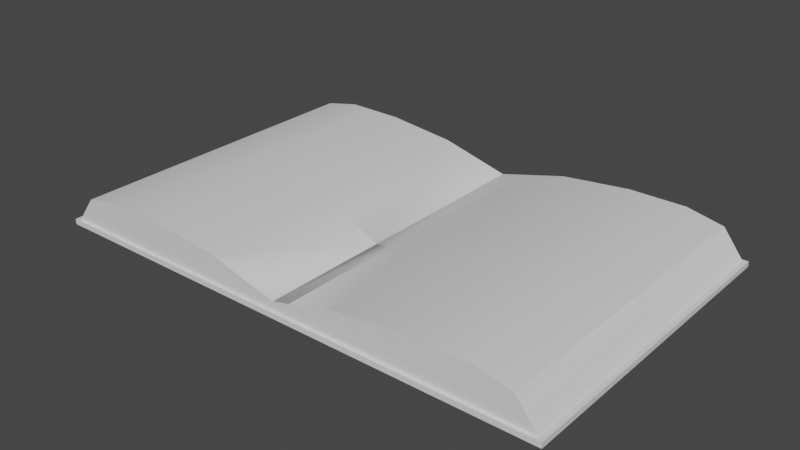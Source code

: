 # Source: opened-book-fractured.blend  (saved by Blender 2.80.75; exported with 4.5.12 LTS)
import bpy
from mathutils import Matrix  # noqa: F401  (used for matrix-valued properties, if any)

bpy.ops.wm.read_factory_settings(use_empty=True)
scene = bpy.context.scene
scene.name = 'Scene'

# ---- materials (node trees are filled in below, after node groups)
mat_mia_material_x2sg = bpy.data.materials.new('mia_material_x2SG')
mat_mia_material_x2sg.use_transparent_shadow = False

# ---- material node trees
mat_mia_material_x2sg.use_nodes = True; mat_mia_material_x2sg.node_tree.nodes.clear()
_N = mat_mia_material_x2sg.node_tree.nodes; _L = mat_mia_material_x2sg.node_tree.links
n0 = _N.new('ShaderNodeOutputMaterial'); n0.name = 'Material Output'; n0.location = (300, 300)
n1 = _N.new('ShaderNodeBsdfPrincipled'); n1.name = 'Principled BSDF'; n1.location = (10, 300)
n1.distribution = 'GGX'
n1.subsurface_method = 'BURLEY'
n1.inputs[3].default_value = 1.45
n1.inputs[27].default_value = (0.0, 0.0, 0.0, 1.0)
n1.inputs[28].default_value = 1.0
_L.new(n1.outputs[0], n0.inputs[0])
n0.is_active_output = True

# ---- world
world_world = bpy.data.worlds.new('World'); scene.world = world_world
world_world.use_nodes = True; world_world.node_tree.nodes.clear()
_N = world_world.node_tree.nodes; _L = world_world.node_tree.links
n0 = _N.new('ShaderNodeOutputWorld'); n0.name = 'World Output'; n0.location = (300, 300)
n1 = _N.new('ShaderNodeBackground'); n1.name = 'Background'; n1.location = (10, 300)
n1.inputs[0].default_value = (0.05088, 0.05088, 0.05088, 1.0)
_L.new(n1.outputs[0], n0.inputs[0])
n0.is_active_output = True
world_world.color = (0.05088, 0.05088, 0.05088)
world_world.use_sun_shadow = False
world_world.sun_shadow_jitter_overblur = 0.0

# ---- meshes
me_book_cell_007 = bpy.data.meshes.new('book_cell.007')
me_book_cell_007.from_pydata([(-0.3985, 3.324, 0.003294), (-0.4174, 3.324, -0.01573), (-0.6276, 3.455, -0.01573), (-0.6276, 3.455, -0.2652), (0.8965, 3.455, -0.01573), (1.22, 3.455, -0.2652), (-0.6276, -4.605, -0.01573), (-0.6276, -4.6, -0.2652), (-0.4174, -4.566, -0.01573), (0.8936, 3.324, -0.01573), (0.07506, 3.324, 0.6165), (0.009972, -4.495, 0.5322), (-0.3985, -4.562, 0.003293), (1.048, -4.288, -0.2652), (-0.3985, 3.324, 0.003294), (-0.4174, 3.324, -0.01573), (-0.4174, 3.324, -0.01573), (-0.6276, 3.455, -0.01573), (-0.6276, 3.455, -0.01573), (-0.6276, 3.455, -0.2652), (-0.6276, 3.455, -0.2652), (0.8936, 3.324, -0.01573), (0.8936, 3.324, -0.01573), (0.8965, 3.455, -0.01573), (0.8965, 3.455, -0.01573), (1.22, 3.455, -0.2652), (1.22, 3.455, -0.2652), (-0.6276, -4.605, -0.01573), (-0.6276, -4.605, -0.01573), (-0.6276, -4.6, -0.2652), (-0.6276, -4.6, -0.2652), (-0.4174, -4.566, -0.01573), (-0.4174, -4.566, -0.01573), (0.07506, 3.324, 0.6165), (0.07506, 3.324, 0.6165), (-0.3985, -4.562, 0.003293), (0.009972, -4.495, 0.5322), (1.048, -4.288, -0.2652)], [], [(25, 37, 30, 20), (13, 26, 24, 22, 33, 11), (19, 29, 27, 17), (35, 36, 34, 0), (23, 5, 3, 18), (14, 10, 21, 15), (32, 35, 0, 16), (11, 12, 31, 28, 7, 13), (2, 6, 8, 1, 9, 4)])
me_book_cell_007.polygons.foreach_set('use_smooth', [1, 0, 1, 1, 1, 1, 1, 0, 1])
_k = set([(0, 16), (0, 34), (1, 8), (1, 9), (2, 4), (2, 6), (3, 5), (3, 18), (4, 9), (5, 23), (6, 8), (7, 13), (7, 28), (10, 14), (10, 21), (11, 12), (11, 33), (12, 31), (13, 26), (14, 15), (15, 21), (16, 32), (17, 19), (17, 27), (18, 23), (19, 29), (20, 25), (20, 30), (22, 24), (22, 33), (24, 26), (25, 37), (27, 29), (28, 31), (30, 37), (32, 35), (34, 36), (35, 36)])
me_book_cell_007.attributes.new('sharp_edge', 'BOOLEAN', 'EDGE').data.foreach_set('value', [ (min(e.vertices), max(e.vertices)) in _k for e in me_book_cell_007.edges])
_uv = me_book_cell_007.uv_layers.new(name='UVMap')
_uv.uv.foreach_set('vector', [0.5376, 0.6401, 0.5338, 0.8083, 0.4974, 0.8151, 0.4974, 0.6401, 0.03619, 0.03619, 0.03914, 0.006384, 0.2037, 0.006397, 0.2207, 0.02334, 0.6378, 0.02337, 0.6157, 0.6157, 0.4974, 0.6401, 0.4974, 0.8151, 0.492, 0.8152, 0.492, 0.6401, 0.4807, 0.1446, 0.4817, 0.1307, 0.6682, 0.1288, 0.669, 0.1453, 0.5306, 0.6347, 0.5376, 0.6401, 0.4974, 0.6401, 0.4974, 0.6347, 0.669, 0.1453, 0.6682, 0.1288, 0.6994, 0.1444, 0.6692, 0.1459, 0.4807, 0.1452, 0.4807, 0.1446, 0.669, 0.1453, 0.6692, 0.1459, 1.0, 0.6157, 0.3876, 0.2315, 0.3632, 0.2177, 0.2458, 0.2178, 0.06452, 0.03651, 1.0, 0.03619, 0.492, 0.6401, 0.492, 0.8152, 0.4875, 0.8143, 0.502, 0.6318, 0.5305, 0.6318, 0.5306, 0.6347])
me_book_cell_007.materials.append(mat_mia_material_x2sg)
me_book_cell_007.use_remesh_preserve_volume = False
me_book_cell_007.use_remesh_preserve_attributes = False
me_book_cell_007.use_mirror_vertex_groups = False
me_book_cell_007.update()
me_book_cell_007.normals_split_custom_set([tuple(v) for v in zip(*[iter([0.0, 1.642e-07, -1.0, 0.0, 1.642e-07, -1.0, 0.0, 1.642e-07, -1.0, 0.0, 1.642e-07, -1.0, 0.6111, -0.01359, 0.7914, 0.6111, -0.01359, 0.7914, 0.6111, -0.01359, 0.7914, 0.6111, -0.01359, 0.7914, 0.6111, -0.01359, 0.7914, 0.6111, -0.01359, 0.7914, -1.0, 1.711e-09, 0.0, -1.0, 1.711e-09, 0.0, -1.0, 1.711e-09, 0.0, -1.0, 1.711e-09, 0.0, -0.752, 0.05936, 0.6565, -0.7914, -6.972e-08, 0.6113, -0.8254, -6.96e-08, 0.5645, -0.787, -0.02292, 0.6165, 0.0, 1.0, 0.0, 0.0, 1.0, 0.0, 0.0, 1.0, 0.0, 0.0, 1.0, 0.0, 0.0, 1.0, 0.0, 0.0, 1.0, 0.0, 0.0, 1.0, 0.0, 0.0, 1.0, 0.0, -0.7094, -1.189e-07, 0.7048, -0.752, 0.05936, 0.6565, -0.787, -0.02292, 0.6165, -0.7094, -1.189e-07, 0.7048, 0.1832, -0.9829, -0.01677, 0.1832, -0.9829, -0.01677, 0.1832, -0.9829, -0.01677, 0.1832, -0.9829, -0.01677, 0.1832, -0.9829, -0.01677, 0.1832, -0.9829, -0.01677, -1.525e-08, -1.582e-07, 1.0, -1.525e-08, -1.582e-07, 1.0, -1.525e-08, -1.582e-07, 1.0, -1.525e-08, -1.582e-07, 1.0, -1.525e-08, -1.582e-07, 1.0, -1.525e-08, -1.582e-07, 1.0])] * 3)])
me_book_cell_000 = bpy.data.meshes.new('book_cell.000')
me_book_cell_000.from_pydata([(0.6559, 3.42, 0.9022), (-1.079, 3.42, 0.5413), (-1.106, 3.42, 0.5144), (-0.7556, 3.552, -0.7321), (-0.4325, 3.552, -0.9816), (-0.7586, 3.42, -0.7321), (-1.579, 3.42, -0.09832), (-1.644, -4.399, -0.1824), (-1.106, -4.401, 0.5144), (-0.6059, -4.192, -0.9816), (-1.095, -4.401, 0.5255), (-1.079, -4.4, 0.5413), (0.6559, -4.221, 0.9022), (1.211, 3.552, -0.7321), (1.148, 3.552, -0.9816), (1.215, 3.42, -0.7321), (1.624, 3.42, 0.8982), (1.378, -3.945, -0.9816), (1.856, -4.071, 0.8972), (1.5, -4.116, 0.8987), (1.624, 3.42, 0.8982), (1.624, 3.42, 0.8982), (0.6559, 3.42, 0.9022), (-1.079, 3.42, 0.5413), (-1.079, 3.42, 0.5413), (-1.106, 3.42, 0.5144), (-1.579, 3.42, -0.09832), (-1.579, 3.42, -0.09832), (-0.4325, 3.552, -0.9816), (-0.4325, 3.552, -0.9816), (-0.7556, 3.552, -0.7321), (-0.7556, 3.552, -0.7321), (-0.7586, 3.42, -0.7321), (-0.7586, 3.42, -0.7321), (-1.106, -4.401, 0.5144), (-1.644, -4.399, -0.1824), (-0.6059, -4.192, -0.9816), (-1.095, -4.401, 0.5255), (-1.079, -4.4, 0.5413), (-1.079, -4.4, 0.5413), (0.6559, -4.221, 0.9022), (1.148, 3.552, -0.9816), (1.148, 3.552, -0.9816), (1.211, 3.552, -0.7321), (1.211, 3.552, -0.7321), (1.215, 3.42, -0.7321), (1.215, 3.42, -0.7321), (1.378, -3.945, -0.9816), (1.856, -4.071, 0.8972), (1.5, -4.116, 0.8987)], [], [(20, 46, 32, 26, 25, 23, 22), (21, 0, 40, 49, 48), (34, 37, 38, 24, 2), (27, 33, 30, 28, 36, 7), (44, 31, 5, 45), (16, 18, 47, 41, 43, 15), (1, 39, 40, 0), (13, 42, 29, 3), (19, 12, 11, 10), (14, 17, 9, 4), (6, 35, 34, 2), (18, 19, 10, 8, 7, 36, 47)])
me_book_cell_000.polygons.foreach_set('use_smooth', [1, 1, 1, 0, 1, 0, 1, 1, 0, 1, 1, 0])
_k = set([(0, 1), (0, 21), (1, 39), (2, 6), (2, 24), (3, 13), (3, 29), (4, 9), (4, 14), (5, 31), (5, 45), (6, 35), (7, 8), (7, 27), (8, 10), (9, 17), (10, 11), (11, 12), (12, 19), (13, 42), (14, 17), (15, 16), (15, 43), (16, 18), (18, 19), (20, 22), (20, 46), (21, 48), (22, 23), (23, 25), (24, 38), (25, 26), (26, 32), (27, 33), (28, 30), (28, 36), (29, 42), (30, 33), (31, 44), (32, 46), (34, 35), (34, 37), (36, 47), (37, 38), (39, 40), (40, 49), (41, 43), (41, 47), (44, 45), (48, 49)])
me_book_cell_000.attributes.new('sharp_edge', 'BOOLEAN', 'EDGE').data.foreach_set('value', [ (min(e.vertices), max(e.vertices)) in _k for e in me_book_cell_000.edges])
_uv = me_book_cell_000.uv_layers.new(name='UVMap')
_uv.uv.foreach_set('vector', [0.7415, 0.1078, 0.7447, 0.1432, 0.6995, 0.1444, 0.6682, 0.1288, 0.6673, 0.1123, 0.667, 0.1115, 0.7169, 0.1066, 0.2914, 0.571, 0.2688, 0.571, 0.2688, 0.3912, 0.2885, 0.3937, 0.2968, 0.3947, 0.481, 0.1123, 0.4809, 0.1119, 0.4808, 0.1114, 0.667, 0.1115, 0.6673, 0.1123, 0.6378, 0.6144, 0.2205, 0.1971, 0.2035, 0.1971, 0.03927, 0.03282, 0.03659, 0.0, 0.6159, 0.0, 0.5733, 0.6347, 0.5306, 0.6347, 0.5306, 0.6318, 0.5734, 0.6318, 0.9764, 0.9492, 0.02758, 0.0, 0.975, 0.0, 0.9935, 0.01887, 0.9935, 0.1446, 0.9763, 0.1275, 0.2272, 0.5711, 0.2272, 0.387, 0.2688, 0.3912, 0.2688, 0.571, 0.5733, 0.6347, 0.572, 0.6401, 0.5376, 0.6401, 0.5306, 0.6347, 0.08805, 0.08805, 0.2888, 0.08225, 0.7017, 0.6795, 0.7055, 0.7055, 0.572, 0.6401, 0.577, 0.803, 0.5339, 0.8083, 0.5376, 0.6401, 0.6682, 0.1288, 0.4817, 0.1306, 0.481, 0.1123, 0.6673, 0.1123, 0.9724, 0.0, 0.08805, 0.0, 0.7055, 0.0, 0.7106, 0.005848, 1.0, 0.3841, 1.0, 0.9634, 0.02497, 0.0])
me_book_cell_000.materials.append(mat_mia_material_x2sg)
me_book_cell_000.use_remesh_preserve_volume = False
me_book_cell_000.use_remesh_preserve_attributes = False
me_book_cell_000.use_mirror_vertex_groups = False
me_book_cell_000.update()
me_book_cell_000.normals_split_custom_set([tuple(v) for v in zip(*[iter([5.318e-08, 1.0, 3.587e-07, 5.318e-08, 1.0, 3.587e-07, 5.318e-08, 1.0, 3.587e-07, 5.318e-08, 1.0, 3.587e-07, 5.318e-08, 1.0, 3.587e-07, 5.318e-08, 1.0, 3.587e-07, 5.318e-08, 1.0, 3.587e-07, 0.004289, -0.004888, 1.0, -0.1118, -1.556e-07, 0.9937, -0.08778, 0.01137, 0.9961, 0.004137, -1.548e-07, 1.0, 0.004137, -1.548e-07, 1.0, -0.7233, 0.04271, 0.6892, -0.7094, -1.194e-07, 0.7048, -0.7094, -1.194e-07, 0.7048, -0.7094, -1.194e-07, 0.7048, -0.7782, -0.04204, 0.6266, -0.6113, 0.01363, -0.7913, -0.6113, 0.01363, -0.7913, -0.6113, 0.01363, -0.7913, -0.6113, 0.01363, -0.7913, -0.6113, 0.01363, -0.7913, -0.6113, 0.01363, -0.7913, 0.0, 0.0, 1.0, 0.0, 0.0, 1.0, 0.0, 0.0, 1.0, 0.0, 0.0, 1.0, 0.9693, 0.02988, -0.2439, 0.9693, 0.02988, -0.2439, 0.9693, 0.02988, -0.2439, 0.9693, 0.02988, -0.2439, 0.9693, 0.02988, -0.2439, 0.9693, 0.02988, -0.2439, -0.2036, -1.544e-07, 0.979, -0.2036, -1.544e-07, 0.979, -0.08778, 0.01137, 0.9961, -0.1118, -1.556e-07, 0.9937, 0.0, 1.0, -2.694e-07, 0.0, 1.0, -2.694e-07, 0.0, 1.0, -2.694e-07, 0.0, 1.0, -2.694e-07, 0.1224, -0.9878, -0.09635, 0.1224, -0.9878, -0.09635, 0.1224, -0.9878, -0.09635, 0.1224, -0.9878, -0.09635, 3.51e-08, 1.8e-07, -1.0, 3.51e-08, 1.8e-07, -1.0, 3.51e-08, 1.8e-07, -1.0, 3.51e-08, 1.8e-07, -1.0, -0.7914, -6.238e-08, 0.6113, -0.7914, -6.238e-08, 0.6113, -0.7233, 0.04271, 0.6892, -0.7782, -0.04204, 0.6266, 0.1226, -0.9877, -0.09748, 0.1226, -0.9877, -0.09748, 0.1226, -0.9877, -0.09748, 0.1226, -0.9877, -0.09748, 0.1226, -0.9877, -0.09748, 0.1226, -0.9877, -0.09748, 0.1226, -0.9877, -0.09748])] * 3)])
me_book_cell_001 = bpy.data.meshes.new('book_cell.001')
me_book_cell_001.from_pydata([(2.454, 3.892, -0.09026), (-0.8124, 3.892, 0.7492), (-4.109, 3.892, 1.103), (2.484, 3.892, -0.1837), (2.513, 3.892, -0.09026), (-6.281, 4.023, -0.5197), (-6.344, 4.023, -0.7692), (-6.277, 3.892, -0.5197), (-5.867, 3.892, 1.111), (-6.113, -3.474, -0.7692), (-4.109, -3.904, 1.103), (-5.636, -3.599, 1.11), (-0.8124, -4.555, 0.7492), (2.454, -5.193, -0.09026), (2.484, -5.198, -0.1837), (2.513, -5.205, -0.09026), (4.158, 4.023, -0.5197), (4.184, 4.023, -0.7692), (4.157, 3.892, -0.5197), (4.071, 3.892, 0.31), (4.0, -4.637, 0.2918), (3.356, -5.376, 0.1262), (4.11, -4.602, -0.7692), (3.423, -5.376, -0.7692), (2.454, 3.892, -0.09026), (-0.8124, 3.892, 0.7492), (-4.109, 3.892, 1.103), (2.484, 3.892, -0.1837), (2.484, 3.892, -0.1837), (2.513, 3.892, -0.09026), (-6.344, 4.023, -0.7692), (-6.344, 4.023, -0.7692), (-6.281, 4.023, -0.5197), (-6.281, 4.023, -0.5197), (-6.277, 3.892, -0.5197), (-6.277, 3.892, -0.5197), (-5.867, 3.892, 1.111), (-5.867, 3.892, 1.111), (-6.113, -3.474, -0.7692), (-4.109, -3.904, 1.103), (-5.636, -3.599, 1.11), (-0.8124, -4.555, 0.7492), (2.454, -5.193, -0.09026), (2.484, -5.198, -0.1837), (2.484, -5.198, -0.1837), (2.513, -5.205, -0.09026), (4.184, 4.023, -0.7692), (4.184, 4.023, -0.7692), (4.158, 4.023, -0.5197), (4.158, 4.023, -0.5197), (4.157, 3.892, -0.5197), (4.157, 3.892, -0.5197), (4.071, 3.892, 0.31), (4.071, 3.892, 0.31), (4.11, -4.602, -0.7692), (4.0, -4.637, 0.2918), (3.356, -5.376, 0.1262), (3.423, -5.376, -0.7692)], [], [(11, 36, 34, 32, 30, 38), (47, 54, 57, 9, 31), (24, 42, 43, 27), (25, 41, 42, 24), (46, 6, 33, 48), (37, 40, 39, 2), (0, 28, 29, 52, 51, 35, 8, 26, 1), (45, 56, 55, 53, 4), (22, 17, 49, 50, 19, 20), (2, 39, 41, 25), (3, 44, 45, 4), (20, 21, 23, 22), (18, 16, 5, 7), (13, 12, 10, 11, 38, 23, 21, 15, 14)])
me_book_cell_001.polygons.foreach_set('use_smooth', [0, 1, 1, 1, 1, 1, 1, 1, 0, 1, 1, 0, 1, 0])
_k = set([(0, 1), (0, 28), (1, 26), (2, 25), (2, 37), (3, 4), (3, 44), (4, 53), (5, 7), (5, 16), (6, 33), (6, 46), (7, 18), (8, 26), (8, 35), (9, 31), (9, 57), (10, 11), (10, 12), (11, 36), (12, 13), (13, 14), (14, 15), (15, 21), (16, 18), (17, 22), (17, 49), (19, 20), (19, 50), (20, 21), (22, 23), (23, 38), (24, 25), (24, 27), (27, 43), (28, 29), (29, 52), (30, 32), (30, 38), (31, 47), (32, 34), (33, 48), (34, 36), (35, 51), (37, 40), (39, 40), (39, 41), (41, 42), (42, 43), (44, 45), (45, 56), (46, 48), (47, 54), (49, 50), (51, 52), (53, 55), (54, 57), (55, 56)])
me_book_cell_001.attributes.new('sharp_edge', 'BOOLEAN', 'EDGE').data.foreach_set('value', [ (min(e.vertices), max(e.vertices)) in _k for e in me_book_cell_001.edges])
_uv = me_book_cell_001.uv_layers.new(name='UVMap')
_uv.uv.foreach_set('vector', [0.02757, 0.02757, 0.02709, 0.02409, 0.8491, 0.02413, 0.8491, 0.006666, 0.9749, 0.006672, 0.9748, 0.9748, 0.2388, 0.6395, 0.2372, 0.8268, 0.2223, 0.8436, 0.577, 0.803, 0.572, 0.6401, 0.4873, 0.5712, 0.4875, 0.3573, 0.4898, 0.3572, 0.4896, 0.5712, 0.41, 0.571, 0.4101, 0.3722, 0.4875, 0.3573, 0.4873, 0.5712, 0.2388, 0.6395, 0.572, 0.6401, 0.5734, 0.6347, 0.2382, 0.634, 0.2914, 0.571, 0.2969, 0.3947, 0.3326, 0.3876, 0.3326, 0.571, 0.9415, 0.1258, 0.07687, 0.06561, 0.07744, 0.06339, 0.1138, 0.0555, 0.1165, 0.07199, 0.7448, 0.1432, 0.7415, 0.1078, 0.7861, 0.1098, 0.864, 0.1156, 0.4917, 0.3569, 0.5116, 0.3529, 0.5269, 0.3702, 0.5286, 0.571, 0.4918, 0.5711, 0.9747, 0.0, 0.9804, 0.9747, 0.8547, 0.8489, 0.8698, 0.8489, 0.4516, 0.4308, 0.4399, 0.0, 0.3326, 0.571, 0.3326, 0.3876, 0.4101, 0.3722, 0.41, 0.571, 0.4896, 0.5711, 0.4894, 0.3571, 0.4917, 0.3569, 0.4918, 0.5711, 0.4399, 0.4399, 1.0, 0.5234, 1.0, 0.9747, 0.9747, 0.9747, 0.1165, 0.07199, 0.2382, 0.634, 0.5734, 0.6347, 0.5735, 0.6318, 0.6326, 0.5364, 0.4477, 0.2095, 0.8282, 0.03081, 1.0, 0.02757, 1.0, 0.9748, 0.9747, 0.9747, 0.5234, 0.5234, 0.6326, 0.5427, 0.6796, 0.5859])
me_book_cell_001.materials.append(mat_mia_material_x2sg)
me_book_cell_001.use_remesh_preserve_volume = False
me_book_cell_001.use_remesh_preserve_attributes = False
me_book_cell_001.use_mirror_vertex_groups = False
me_book_cell_001.update()
me_book_cell_001.normals_split_custom_set([tuple(v) for v in zip(*[iter([-0.9694, -0.02992, 0.2438, -0.9694, -0.02992, 0.2438, -0.9694, -0.02992, 0.2438, -0.9694, -0.02992, 0.2438, -0.9694, -0.02992, 0.2438, -0.9694, -0.02992, 0.2438, 5.423e-09, 1.583e-07, -1.0, 5.423e-09, 1.583e-07, -1.0, 5.423e-09, 1.583e-07, -1.0, 5.423e-09, 1.583e-07, -1.0, 5.423e-09, 1.583e-07, -1.0, 0.2878, -0.181, 0.9404, 0.7789, 0.2176, 0.5881, 0.9531, -5.634e-08, 0.3028, 0.9531, -5.634e-08, 0.3028, 0.1783, -0.0002472, 0.984, 0.1873, 7.004e-05, 0.9823, 0.7789, 0.2176, 0.5881, 0.2878, -0.181, 0.9404, 0.0, 1.0, 0.0, 0.0, 1.0, 0.0, 0.0, 1.0, 0.0, 0.0, 1.0, 0.0, 0.008669, -0.001836, 1.0, 0.004137, -1.531e-07, 1.0, 0.06439, 0.0004913, 0.9979, 0.05094, 0.001911, 0.9987, 2.97e-09, 1.0, 2.43e-07, 2.97e-09, 1.0, 2.43e-07, 2.97e-09, 1.0, 2.43e-07, 2.97e-09, 1.0, 2.43e-07, 2.97e-09, 1.0, 2.43e-07, 2.97e-09, 1.0, 2.43e-07, 2.97e-09, 1.0, 2.43e-07, 2.97e-09, 1.0, 2.43e-07, 2.97e-09, 1.0, 2.43e-07, -0.2711, 0.2724, 0.9232, -0.2489, -1.509e-07, 0.9685, -0.2489, -1.509e-07, 0.9685, -0.2494, -1.508e-07, 0.9684, -0.6053, -0.473, 0.6402, 0.9947, -0.008521, 0.1028, 0.9947, -0.008521, 0.1028, 0.9947, -0.008521, 0.1028, 0.9947, -0.008521, 0.1028, 0.9947, -0.008521, 0.1028, 0.9947, -0.008521, 0.1028, 0.05094, 0.001911, 0.9987, 0.06439, 0.0004913, 0.9979, 0.1873, 7.004e-05, 0.9823, 0.1783, -0.0002472, 0.984, -0.9531, -5.622e-08, 0.3028, -0.9531, -5.622e-08, 0.3028, -0.2711, 0.2724, 0.9232, -0.6053, -0.473, 0.6402, 0.7466, -0.663, 0.05531, 0.7466, -0.663, 0.05531, 0.7466, -0.663, 0.05531, 0.7466, -0.663, 0.05531, 0.0, 0.0, 1.0, 0.0, 0.0, 1.0, 0.0, 0.0, 1.0, 0.0, 0.0, 1.0, -0.1955, -0.9806, -0.01557, -0.1955, -0.9806, -0.01557, -0.1955, -0.9806, -0.01557, -0.1955, -0.9806, -0.01557, -0.1955, -0.9806, -0.01557, -0.1955, -0.9806, -0.01557, -0.1955, -0.9806, -0.01557, -0.1955, -0.9806, -0.01557, -0.1955, -0.9806, -0.01557])] * 3)])
me_book_cell_002 = bpy.data.meshes.new('book_cell.002')
me_book_cell_002.from_pydata([(3.911, 3.808, -0.5838), (3.892, 3.808, -0.5648), (-4.843, 3.808, 0.6851), (-1.547, 3.808, 1.039), (1.182, 3.808, 1.05), (4.121, 3.94, -0.5838), (4.121, 3.94, -0.8333), (2.944, 3.808, 0.6627), (2.917, 3.808, 0.6896), (-6.464, 3.94, -0.5838), (-6.438, 3.94, -0.8333), (-6.465, 3.808, -0.5838), (-6.551, 3.808, 0.2463), (-4.843, -4.527, 0.6851), (-6.622, -4.72, 0.2281), (-6.511, -4.685, -0.8333), (1.182, -3.847, 1.05), (-1.547, -4.159, 1.039), (2.944, -3.638, 0.6627), (3.401, -3.573, 0.07028), (3.892, -3.419, -0.5648), (2.258, -3.684, -0.8333), (2.917, -3.642, 0.6896), (4.121, -3.349, -0.8333), (4.121, -3.376, -0.5838), (3.911, -3.413, -0.5838), (3.911, 3.808, -0.5838), (3.911, 3.808, -0.5838), (3.892, 3.808, -0.5648), (-6.551, 3.808, 0.2463), (-6.551, 3.808, 0.2463), (-4.843, 3.808, 0.6851), (-1.547, 3.808, 1.039), (1.182, 3.808, 1.05), (-6.464, 3.94, -0.5838), (-6.464, 3.94, -0.5838), (4.121, 3.94, -0.5838), (4.121, 3.94, -0.5838), (4.121, 3.94, -0.8333), (4.121, 3.94, -0.8333), (2.944, 3.808, 0.6627), (2.917, 3.808, 0.6896), (2.917, 3.808, 0.6896), (-6.465, 3.808, -0.5838), (-6.465, 3.808, -0.5838), (-6.438, 3.94, -0.8333), (-6.438, 3.94, -0.8333), (-6.622, -4.72, 0.2281), (-4.843, -4.527, 0.6851), (-6.511, -4.685, -0.8333), (-1.547, -4.159, 1.039), (1.182, -3.847, 1.05), (3.892, -3.419, -0.5648), (3.401, -3.573, 0.07028), (2.944, -3.638, 0.6627), (2.258, -3.684, -0.8333), (2.917, -3.642, 0.6896), (2.917, -3.642, 0.6896), (4.121, -3.376, -0.5838), (4.121, -3.376, -0.5838), (4.121, -3.349, -0.8333), (4.121, -3.349, -0.8333), (3.911, -3.413, -0.5838), (3.911, -3.413, -0.5838)], [], [(36, 38, 45, 34), (29, 47, 48, 31), (32, 33, 41, 40, 28, 26, 43, 30, 2), (4, 51, 57, 42), (44, 27, 62, 59, 37, 35), (39, 61, 55, 49, 46), (31, 48, 50, 3), (20, 63, 0, 1), (5, 58, 60, 6), (3, 50, 51, 4), (15, 21, 53, 54, 56, 16, 17, 13, 14), (21, 23, 24, 25, 52, 53), (18, 19, 20, 1, 7), (22, 18, 7, 8), (12, 11, 9, 10, 15, 14)])
me_book_cell_002.polygons.foreach_set('use_smooth', [1, 1, 1, 1, 1, 1, 1, 1, 1, 1, 0, 0, 1, 1, 0])
_k = set([(0, 1), (0, 63), (1, 7), (2, 30), (2, 32), (3, 4), (3, 31), (4, 42), (5, 6), (5, 58), (6, 60), (7, 8), (8, 22), (9, 10), (9, 11), (10, 15), (11, 12), (12, 14), (13, 14), (13, 17), (15, 21), (16, 17), (16, 56), (18, 19), (18, 22), (19, 20), (20, 63), (21, 23), (23, 24), (24, 25), (25, 52), (26, 28), (26, 43), (27, 44), (27, 62), (28, 40), (29, 31), (29, 47), (30, 43), (32, 33), (33, 41), (34, 36), (34, 45), (35, 37), (35, 44), (36, 38), (37, 59), (38, 45), (39, 46), (39, 61), (40, 41), (42, 57), (46, 49), (47, 48), (48, 50), (49, 55), (50, 51), (51, 57), (52, 53), (53, 54), (54, 56), (55, 61), (58, 60), (59, 62)])
me_book_cell_002.attributes.new('sharp_edge', 'BOOLEAN', 'EDGE').data.foreach_set('value', [ (min(e.vertices), max(e.vertices)) in _k for e in me_book_cell_002.edges])
_uv = me_book_cell_002.uv_layers.new(name='UVMap')
_uv.uv.foreach_set('vector', [0.4682, 0.634, 0.4682, 0.6395, 0.2388, 0.6395, 0.2383, 0.634, 0.5287, 0.571, 0.5269, 0.3703, 0.569, 0.3748, 0.5691, 0.571, 0.2299, 0.04067, 0.2857, 0.03925, 0.3247, 0.04203, 0.3244, 0.04258, 0.3207, 0.07761, 0.3206, 0.07823, 0.1166, 0.07198, 0.1138, 0.05549, 0.1536, 0.04685, 0.7104, 0.571, 0.7104, 0.3908, 0.7519, 0.3956, 0.7518, 0.5711, 0.1166, 0.07198, 0.3206, 0.07823, 0.4802, 0.07586, 0.4736, 0.7983, 0.4682, 0.634, 0.2383, 0.634, 0.4682, 0.6395, 0.4682, 0.7978, 0.4277, 0.8051, 0.2372, 0.8268, 0.2388, 0.6395, 0.5691, 0.571, 0.569, 0.3748, 0.6465, 0.3835, 0.6465, 0.571, 0.4804, 0.07525, 0.4802, 0.07586, 0.3206, 0.07823, 0.3207, 0.07761, 0.4736, 0.6395, 0.4736, 0.7983, 0.4682, 0.7978, 0.4682, 0.6395, 0.6465, 0.571, 0.6465, 0.3835, 0.7104, 0.3908, 0.7104, 0.571, 0.975, 0.0, 1.0, 0.03204, 1.0, 0.6107, 0.9186, 0.8867, 0.9033, 0.8845, 0.7253, 0.6065, 0.4746, 0.3293, 0.342, 0.1684, 0.4398, 0.0, 0.968, 0.0, 0.9677, 0.9426, 0.808, 0.7828, 0.808, 0.6765, 0.7958, 0.6547, 0.3893, 0.0, 0.4866, 0.0421, 0.4845, 0.05808, 0.4804, 0.07525, 0.3207, 0.07761, 0.3244, 0.04258, 0.4867, 0.04124, 0.4866, 0.0421, 0.3244, 0.04258, 0.3247, 0.04203, 0.9792, 0.4306, 0.9792, 0.8492, 0.9943, 0.8492, 0.9943, 0.975, 0.02503, 0.0, 0.5602, 0.0])
me_book_cell_002.materials.append(mat_mia_material_x2sg)
me_book_cell_002.use_remesh_preserve_volume = False
me_book_cell_002.use_remesh_preserve_attributes = False
me_book_cell_002.use_mirror_vertex_groups = False
me_book_cell_002.update()
me_book_cell_002.normals_split_custom_set([tuple(v) for v in zip(*[iter([0.0, 1.0, 1.127e-06, 0.0, 1.0, 1.127e-06, 0.0, 1.0, 1.127e-06, 0.0, 1.0, 1.127e-06, -0.2489, -1.786e-07, 0.9685, -0.2489, -1.786e-07, 0.9685, -0.1829, 3.816e-05, 0.9831, -0.1785, -9.471e-05, 0.9839, -1.781e-08, 1.0, 4.389e-07, -1.781e-08, 1.0, 4.389e-07, -1.781e-08, 1.0, 4.389e-07, -1.781e-08, 1.0, 4.389e-07, -1.781e-08, 1.0, 4.389e-07, -1.781e-08, 1.0, 4.389e-07, -1.781e-08, 1.0, 4.389e-07, -1.781e-08, 1.0, 4.389e-07, -1.781e-08, 1.0, 4.389e-07, 0.07915, -0.008794, 0.9968, 0.1041, 0.001334, 0.9946, 0.2036, -1.529e-07, 0.979, 0.2036, -1.529e-07, 0.979, 4.918e-07, -8.614e-08, 1.0, 4.918e-07, -8.614e-08, 1.0, 4.918e-07, -8.614e-08, 1.0, 4.918e-07, -8.614e-08, 1.0, 4.918e-07, -8.614e-08, 1.0, 4.918e-07, -8.614e-08, 1.0, 0.0, 1.7e-07, -1.0, 0.0, 1.7e-07, -1.0, 0.0, 1.7e-07, -1.0, 0.0, 1.7e-07, -1.0, 0.0, 1.7e-07, -1.0, -0.1785, -9.471e-05, 0.9839, -0.1829, 3.816e-05, 0.9831, -0.05674, 0.0002832, 0.9984, -0.05908, -0.003533, 0.9982, 0.7674, 0.02485, 0.6406, 0.7094, -7.692e-08, 0.7048, 0.7094, -7.692e-08, 0.7048, 0.7505, -0.05989, 0.6581, 1.0, -1.358e-08, 0.0, 1.0, -1.358e-08, 0.0, 1.0, -1.358e-08, 0.0, 1.0, -1.358e-08, 0.0, -0.05908, -0.003533, 0.9982, -0.05674, 0.0002832, 0.9984, 0.1041, 0.001334, 0.9946, 0.07915, -0.008794, 0.9968, 0.1134, -0.9933, -0.02124, 0.1134, -0.9933, -0.02124, 0.1134, -0.9933, -0.02124, 0.1134, -0.9933, -0.02124, 0.1134, -0.9933, -0.02124, 0.1134, -0.9933, -0.02124, 0.1134, -0.9933, -0.02124, 0.1134, -0.9933, -0.02124, 0.1134, -0.9933, -0.02124, 0.1759, -0.9791, -0.1025, 0.1759, -0.9791, -0.1025, 0.1759, -0.9791, -0.1025, 0.1759, -0.9791, -0.1025, 0.1759, -0.9791, -0.1025, 0.1759, -0.9791, -0.1025, 0.7666, 0.01378, 0.6419, 0.7914, -8.358e-08, 0.6113, 0.7674, 0.02485, 0.6406, 0.7505, -0.05989, 0.6581, 0.7867, -0.02275, 0.6169, 0.7094, -1.055e-07, 0.7048, 0.7666, 0.01378, 0.6419, 0.7867, -0.02275, 0.6169, 0.7094, -1.055e-07, 0.7048, -0.9946, 0.008461, -0.1032, -0.9946, 0.008461, -0.1032, -0.9946, 0.008461, -0.1032, -0.9946, 0.008461, -0.1032, -0.9946, 0.008461, -0.1032, -0.9946, 0.008461, -0.1032])] * 3)])
me_book_cell_003 = bpy.data.meshes.new('book_cell.003')
me_book_cell_003.from_pydata([(2.453, -3.527, 0.9874), (-0.2761, -3.527, 0.9762), (-3.572, -3.527, 0.6221), (4.215, -3.527, 0.5996), (4.188, -3.527, 0.6265), (-3.572, 3.246, 0.6221), (-5.351, 3.053, 0.165), (-5.995, 2.313, -0.0004736), (-5.241, 3.088, -0.8963), (-5.927, 2.314, -0.8963), (-5.958, -3.527, 0.009042), (-5.889, -3.659, -0.8963), (-5.908, -3.527, -0.6468), (-5.907, -3.659, -0.6468), (2.453, 3.926, 0.9874), (-0.2761, 3.614, 0.9762), (4.215, 4.135, 0.5996), (4.56, 4.184, 0.1527), (4.672, 4.199, 0.007823), (3.514, 4.086, -0.8963), (3.527, 4.088, -0.8963), (4.188, 4.131, 0.6265), (4.672, -3.527, 0.007666), (3.844, -3.527, -0.6468), (3.528, -3.659, -0.8963), (3.844, -3.659, -0.6468), (2.453, -3.527, 0.9874), (-0.2761, -3.527, 0.9762), (-3.572, -3.527, 0.6221), (4.672, -3.527, 0.007666), (4.672, -3.527, 0.007666), (4.215, -3.527, 0.5996), (4.188, -3.527, 0.6265), (4.188, -3.527, 0.6265), (4.188, 4.131, 0.6265), (4.188, 4.131, 0.6265), (-5.351, 3.053, 0.165), (-3.572, 3.246, 0.6221), (-5.995, 2.313, -0.0004736), (-5.241, 3.088, -0.8963), (-5.927, 2.314, -0.8963), (-5.958, -3.527, 0.009042), (-5.958, -3.527, 0.009042), (-5.889, -3.659, -0.8963), (-5.889, -3.659, -0.8963), (-5.908, -3.527, -0.6468), (-5.908, -3.527, -0.6468), (-5.907, -3.659, -0.6468), (-5.907, -3.659, -0.6468), (-0.2761, 3.614, 0.9762), (2.453, 3.926, 0.9874), (4.215, 4.135, 0.5996), (4.56, 4.184, 0.1527), (4.672, 4.199, 0.007823), (3.514, 4.086, -0.8963), (3.527, 4.088, -0.8963), (3.844, -3.527, -0.6468), (3.844, -3.527, -0.6468), (3.528, -3.659, -0.8963), (3.528, -3.659, -0.8963), (3.844, -3.659, -0.6468), (3.844, -3.659, -0.6468)], [], [(42, 45, 56, 29, 31, 32, 26, 27, 28), (54, 8, 36, 5, 15, 14, 35, 16, 52), (39, 19, 55, 58, 43, 40), (61, 47, 44, 59), (49, 37, 2, 1), (11, 48, 46, 41, 7, 9), (37, 6, 38, 10, 2), (53, 17, 51, 3, 30), (50, 0, 33, 34), (9, 7, 36, 8), (3, 51, 21, 4), (20, 54, 52, 18), (50, 49, 1, 0), (18, 22, 57, 60, 24, 20), (12, 13, 25, 23)])
me_book_cell_003.polygons.foreach_set('use_smooth', [1, 0, 1, 1, 1, 0, 1, 1, 1, 0, 1, 0, 1, 0, 1])
_k = set([(0, 1), (0, 33), (1, 2), (2, 10), (3, 4), (3, 30), (4, 21), (5, 15), (5, 36), (6, 37), (6, 38), (7, 36), (7, 41), (8, 9), (8, 54), (9, 11), (10, 38), (11, 48), (12, 13), (12, 23), (13, 25), (14, 15), (14, 35), (16, 35), (16, 52), (17, 51), (17, 53), (18, 22), (18, 52), (19, 39), (19, 55), (20, 24), (20, 54), (21, 51), (22, 57), (23, 25), (24, 60), (26, 27), (26, 32), (27, 28), (28, 42), (29, 31), (29, 56), (30, 53), (31, 32), (33, 34), (34, 50), (37, 49), (39, 40), (40, 43), (41, 46), (42, 45), (43, 58), (44, 47), (44, 59), (45, 56), (46, 48), (47, 61), (49, 50), (55, 58), (57, 60), (59, 61)])
me_book_cell_003.attributes.new('sharp_edge', 'BOOLEAN', 'EDGE').data.foreach_set('value', [ (min(e.vertices), max(e.vertices)) in _k for e in me_book_cell_003.edges])
_uv = me_book_cell_003.uv_layers.new(name='UVMap')
_uv.uv.foreach_set('vector', [0.885, 0.05104, 0.8845, 0.06499, 0.6815, 0.07361, 0.654, 0.05655, 0.6536, 0.04168, 0.6536, 0.04077, 0.6905, 0.03889, 0.7524, 0.03854, 0.8289, 0.04366, 0.02499, 0.02499, 0.02535, 0.0, 0.5602, 0.0, 0.7906, 0.1678, 0.9691, 0.474, 0.9748, 0.7249, 0.89, 0.7929, 0.8702, 0.7793, 0.5539, 0.5539, 0.2372, 0.8268, 0.4274, 0.8051, 0.4277, 0.8051, 0.4277, 0.9734, 0.2231, 0.9734, 0.2223, 0.8436, 0.4345, 0.9788, 0.2227, 0.9788, 0.2231, 0.9734, 0.4277, 0.9734, 0.6465, 0.3834, 0.569, 0.3748, 0.569, 0.2154, 0.6465, 0.2153, 0.9917, 0.01717, 0.9917, 0.1429, 0.9698, 0.121, 0.9698, 0.4515, 0.5233, 0.0, 0.975, 0.0, 0.569, 0.3748, 0.5269, 0.3702, 0.5116, 0.3528, 0.5125, 0.2153, 0.569, 0.2154, 0.4845, 0.05806, 0.485, 0.05415, 0.4866, 0.0421, 0.6536, 0.04168, 0.654, 0.05655, 0.7104, 0.3907, 0.7104, 0.2153, 0.7518, 0.2153, 0.7519, 0.3956, 0.02505, 0.0, 0.4767, 0.0, 1.0, 0.4398, 1.0, 0.9747, 0.6536, 0.04168, 0.4866, 0.0421, 0.4867, 0.04124, 0.6536, 0.04077, 0.03174, 0.03174, 0.02499, 0.0, 0.5539, 0.0, 0.6107, 0.6107, 0.7104, 0.3907, 0.6465, 0.3834, 0.6465, 0.2153, 0.7104, 0.2153, 1.0, 0.6107, 0.412, 0.0228, 0.831, 0.02279, 0.8145, 0.006285, 0.9742, 0.006284, 1.0, 0.03174, 0.8845, 0.06499, 0.2227, 0.9788, 0.4345, 0.9788, 0.6815, 0.07361])
me_book_cell_003.materials.append(mat_mia_material_x2sg)
me_book_cell_003.use_remesh_preserve_volume = False
me_book_cell_003.use_remesh_preserve_attributes = False
me_book_cell_003.use_mirror_vertex_groups = False
me_book_cell_003.update()
me_book_cell_003.normals_split_custom_set([tuple(v) for v in zip(*[iter([2.063e-08, -1.0, -2.685e-07, 2.063e-08, -1.0, -2.685e-07, 2.063e-08, -1.0, -2.685e-07, 2.063e-08, -1.0, -2.685e-07, 2.063e-08, -1.0, -2.685e-07, 2.063e-08, -1.0, -2.685e-07, 2.063e-08, -1.0, -2.685e-07, 2.063e-08, -1.0, -2.685e-07, 2.063e-08, -1.0, -2.685e-07, -0.1133, 0.9933, 0.0211, -0.1133, 0.9933, 0.0211, -0.1133, 0.9933, 0.0211, -0.1133, 0.9933, 0.0211, -0.1133, 0.9933, 0.0211, -0.1133, 0.9933, 0.0211, -0.1133, 0.9933, 0.0211, -0.1133, 0.9933, 0.0211, -0.1133, 0.9933, 0.0211, 0.0, 1.725e-07, -1.0, 0.0, 1.725e-07, -1.0, 0.0, 1.725e-07, -1.0, 0.0, 1.725e-07, -1.0, 0.0, 1.725e-07, -1.0, 0.0, 1.725e-07, -1.0, 0.0, -1.0, 0.0, 0.0, -1.0, 0.0, 0.0, -1.0, 0.0, 0.0, -1.0, 0.0, -0.055, -0.003904, 0.9985, -0.1737, -0.0001655, 0.9848, -0.1783, 0.0006421, 0.984, -0.05555, 0.004947, 0.9984, -0.9972, -0.006414, -0.07505, -0.9972, -0.006414, -0.07505, -0.9972, -0.006414, -0.07505, -0.9972, -0.006414, -0.07505, -0.9972, -0.006414, -0.07505, -0.9972, -0.006414, -0.07505, -0.1737, -0.0001655, 0.9848, -0.2489, -1.611e-07, 0.9685, -0.2489, -1.611e-07, 0.9685, 0.1444, -1.86e-07, 0.9895, -0.1783, 0.0006421, 0.984, 0.7914, -1.243e-07, 0.6113, 0.7914, -1.243e-07, 0.6113, 0.7564, -0.0594, 0.6514, 0.7867, 0.02275, 0.6169, 0.7914, -1.243e-07, 0.6113, 0.08783, -0.01121, 0.9961, 0.1117, -1.558e-07, 0.9937, 0.2036, -1.503e-07, 0.979, 0.2036, -1.503e-07, 0.979, -0.747, 0.6625, -0.05557, -0.747, 0.6625, -0.05557, -0.747, 0.6625, -0.05557, -0.747, 0.6625, -0.05557, 0.7867, 0.02275, 0.6169, 0.7564, -0.0594, 0.6514, 0.7094, -1e-07, 0.7048, 0.7094, -1e-07, 0.7048, -0.1125, 0.9934, 0.02011, -0.1125, 0.9934, 0.02011, -0.1125, 0.9934, 0.02011, -0.1125, 0.9934, 0.02011, 0.08783, -0.01121, 0.9961, -0.055, -0.003904, 0.9985, -0.05555, 0.004947, 0.9984, 0.1117, -1.558e-07, 0.9937, 0.6199, 3.589e-05, -0.7847, 0.6199, 3.589e-05, -0.7847, 0.6199, 3.589e-05, -0.7847, 0.6199, 3.589e-05, -0.7847, 0.6199, 3.589e-05, -0.7847, 0.6199, 3.589e-05, -0.7847, 0.0, 0.0, 1.0, 0.0, 0.0, 1.0, 0.0, 0.0, 1.0, 0.0, 0.0, 1.0])] * 3)])
me_book_cell_004 = bpy.data.meshes.new('book_cell.004')
me_book_cell_004.from_pydata([(-3.109, -3.658, 1.084), (-0.3802, -3.658, 1.073), (2.916, -3.658, 0.7185), (6.182, -3.658, -0.121), (6.212, -3.658, -0.2144), (-5.819, -3.658, -0.5314), (-4.871, -3.658, 0.696), (-5.838, -3.658, -0.5504), (-6.048, -3.79, -0.5504), (-6.048, -3.79, -0.7999), (-4.844, -3.658, 0.7229), (6.242, -3.658, -0.121), (-6.048, 3.524, -0.7999), (-6.048, 3.52, -0.5504), (-5.838, 3.552, -0.5504), (-3.109, 3.809, 1.084), (-4.844, 3.629, 0.7229), (-5.819, 3.555, -0.5314), (-4.871, 3.629, 0.696), (-5.247, 3.63, 0.21), (-0.3802, 3.654, 1.073), (-2.386, 4.084, -0.7999), (-2.533, 4.066, -0.7999), (-1.909, 3.958, 1.079), (2.916, 3.003, 0.7185), (6.182, 2.365, -0.121), (6.212, 2.36, -0.2144), (6.242, 2.353, -0.121), (7.151, 2.182, -0.7999), (7.084, 2.182, 0.09547), (7.121, -3.658, 0.105), (7.19, -3.79, -0.7999), (7.17, -3.658, -0.5504), (7.171, -3.79, -0.5504), (7.17, -3.658, -0.5504), (7.17, -3.658, -0.5504), (-5.838, -3.658, -0.5504), (-5.838, -3.658, -0.5504), (-3.109, -3.658, 1.084), (-0.3802, -3.658, 1.073), (2.916, -3.658, 0.7185), (6.182, -3.658, -0.121), (6.212, -3.658, -0.2144), (6.212, -3.658, -0.2144), (-5.819, -3.658, -0.5314), (-4.871, -3.658, 0.696), (-6.048, -3.79, -0.5504), (-6.048, -3.79, -0.5504), (-6.048, -3.79, -0.7999), (-6.048, -3.79, -0.7999), (-4.844, -3.658, 0.7229), (-4.844, -3.658, 0.7229), (-5.838, 3.552, -0.5504), (-5.838, 3.552, -0.5504), (-6.048, 3.52, -0.5504), (-6.048, 3.52, -0.5504), (-6.048, 3.524, -0.7999), (-6.048, 3.524, -0.7999), (6.212, 2.36, -0.2144), (6.212, 2.36, -0.2144), (-4.844, 3.629, 0.7229), (-4.844, 3.629, 0.7229), (7.171, -3.79, -0.5504), (7.171, -3.79, -0.5504), (7.121, -3.658, 0.105), (7.121, -3.658, 0.105), (6.242, -3.658, -0.121), (-5.819, 3.555, -0.5314), (-3.109, 3.809, 1.084), (-5.247, 3.63, 0.21), (-4.871, 3.629, 0.696), (-0.3802, 3.654, 1.073), (2.916, 3.003, 0.7185), (-2.386, 4.084, -0.7999), (-2.533, 4.066, -0.7999), (-1.909, 3.958, 1.079), (7.151, 2.182, -0.7999), (6.182, 2.365, -0.121), (6.242, 2.353, -0.121), (7.084, 2.182, 0.09547), (7.19, -3.79, -0.7999), (7.19, -3.79, -0.7999)], [], [(58, 77, 3, 42), (54, 56, 48, 46), (45, 70, 69, 67, 44), (79, 78, 66, 64), (29, 65, 35, 63, 80, 76), (72, 71, 1, 40), (38, 50, 6, 5, 36, 34, 30, 11, 43, 41, 2, 39), (75, 20, 24, 25, 59, 27, 29, 76, 21), (49, 57, 74, 73, 28, 81), (78, 26, 4, 66), (19, 18, 61, 15, 75, 21, 22), (77, 72, 40, 3), (9, 31, 62, 47), (8, 33, 32, 37, 52, 55), (44, 67, 53, 7), (71, 23, 68, 0, 1), (22, 12, 13, 14, 17, 19), (68, 60, 51, 0), (10, 16, 70, 45)])
me_book_cell_004.polygons.foreach_set('use_smooth', [1, 1, 1, 1, 0, 1, 1, 0, 1, 1, 0, 1, 1, 1, 1, 1, 0, 1, 1])
_k = set([(0, 1), (0, 51), (1, 40), (2, 39), (2, 41), (3, 40), (3, 42), (4, 26), (4, 66), (5, 6), (5, 36), (6, 50), (7, 44), (7, 53), (8, 33), (8, 55), (9, 31), (9, 47), (10, 16), (10, 45), (11, 30), (11, 43), (12, 13), (12, 22), (13, 14), (14, 17), (15, 61), (15, 75), (16, 70), (17, 19), (18, 19), (18, 61), (20, 24), (20, 75), (21, 22), (21, 76), (23, 68), (23, 71), (24, 25), (25, 59), (26, 78), (27, 29), (27, 59), (28, 73), (28, 81), (29, 65), (30, 34), (31, 62), (32, 33), (32, 37), (34, 36), (35, 63), (35, 65), (37, 52), (38, 39), (38, 50), (41, 43), (42, 58), (44, 45), (46, 48), (46, 54), (47, 62), (48, 56), (49, 57), (49, 81), (51, 60), (52, 55), (53, 67), (54, 56), (57, 74), (58, 77), (60, 68), (63, 80), (64, 66), (64, 79), (67, 69), (69, 70), (71, 72), (72, 77), (73, 74), (76, 80), (78, 79)])
me_book_cell_004.attributes.new('sharp_edge', 'BOOLEAN', 'EDGE').data.foreach_set('value', [ (min(e.vertices), max(e.vertices)) in _k for e in me_book_cell_004.edges])
_uv = me_book_cell_004.uv_layers.new(name='UVMap')
_uv.uv.foreach_set('vector', [0.4898, 0.3571, 0.4875, 0.3572, 0.4877, 0.2154, 0.49, 0.2154, 0.492, 0.8153, 0.4974, 0.8152, 0.4974, 0.974, 0.492, 0.974, 0.3073, 0.1122, 0.481, 0.1123, 0.4815, 0.1251, 0.4804, 0.1446, 0.3081, 0.1438, 0.5116, 0.3528, 0.4917, 0.3569, 0.4916, 0.2153, 0.5124, 0.2153, 1.0, 0.4765, 0.5189, 0.03021, 0.8492, 0.03019, 0.8492, 0.008305, 0.975, 0.008295, 1.0, 0.02501, 0.4101, 0.3722, 0.3326, 0.3875, 0.3326, 0.2155, 0.4101, 0.2155, 0.2703, 0.1066, 0.3073, 0.1113, 0.3073, 0.1122, 0.3081, 0.1438, 0.3081, 0.1444, 0.8846, 0.06499, 0.885, 0.05105, 0.9057, 0.05377, 0.05043, 0.118, 0.05141, 0.116, 0.1248, 0.1118, 0.2, 0.1086, 0.02785, 0.02785, 0.2029, 0.031, 0.7617, 0.2094, 0.6326, 0.09608, 0.6797, 0.09371, 0.6326, 0.08986, 0.5235, 0.0, 0.975, 0.0, 0.9747, 0.9747, 0.4974, 0.974, 0.4974, 0.8152, 0.5738, 0.8034, 0.577, 0.803, 0.2223, 0.8436, 0.2231, 0.9734, 0.4917, 0.3569, 0.4894, 0.357, 0.4893, 0.2153, 0.4916, 0.2153, 0.2302, 0.2302, 0.2925, 0.00436, 0.9758, 0.6775, 0.7938, 0.08267, 1.0, 0.02785, 1.0, 0.9747, 0.9635, 0.9635, 0.4875, 0.3572, 0.4101, 0.3722, 0.4101, 0.2155, 0.4877, 0.2154, 0.4974, 0.974, 0.2231, 0.9734, 0.2227, 0.9788, 0.4974, 0.9794, 0.4974, 0.9794, 0.2227, 0.9788, 0.8846, 0.06499, 0.4875, 0.9712, 0.4875, 0.8145, 0.492, 0.8153, 0.3081, 0.1438, 0.4804, 0.1446, 0.4805, 0.1452, 0.3081, 0.1444, 0.3326, 0.3875, 0.2968, 0.3947, 0.2688, 0.3912, 0.2688, 0.2154, 0.3326, 0.2155, 1.0, 0.9635, 0.05018, 0.01353, 0.2313, 0.01354, 0.2881, 0.07035, 0.307, 0.07546, 1.0, 0.2302, 0.2688, 0.3912, 0.2272, 0.3869, 0.2272, 0.2153, 0.2688, 0.2154, 0.3073, 0.1113, 0.4808, 0.1114, 0.481, 0.1123, 0.3073, 0.1122])
me_book_cell_004.materials.append(mat_mia_material_x2sg)
me_book_cell_004.use_remesh_preserve_volume = False
me_book_cell_004.use_remesh_preserve_attributes = False
me_book_cell_004.use_mirror_vertex_groups = False
me_book_cell_004.update()
me_book_cell_004.normals_split_custom_set([tuple(v) for v in zip(*[iter([0.9531, -1.01e-07, 0.3028, 0.4539, -0.0503, 0.8897, 0.9229, -0.1809, 0.34, 0.9531, -1.01e-07, 0.3028, -1.0, 0.0, 0.0, -1.0, 0.0, 0.0, -1.0, 0.0, 0.0, -1.0, 0.0, 0.0, -0.7505, 0.05945, 0.6582, -0.7781, -0.04229, 0.6268, -0.7914, -1.925e-07, 0.6113, -0.7712, -0.01397, 0.6365, -0.787, 0.02294, 0.6165, -0.2489, -1.811e-07, 0.9685, -0.8708, 0.02087, 0.4911, -0.3622, 0.3344, 0.87, -0.2321, 0.3861, 0.8928, 0.9972, 0.006456, 0.07512, 0.9972, 0.006456, 0.07512, 0.9972, 0.006456, 0.07512, 0.9972, 0.006456, 0.07512, 0.9972, 0.006456, 0.07512, 0.9972, 0.006456, 0.07512, 0.1697, -1.448e-07, 0.9855, 0.04819, -0.004899, 0.9988, 0.06011, 0.001893, 0.9982, 0.1789, 0.0002457, 0.9839, -1.251e-08, -1.0, -1.827e-07, -1.251e-08, -1.0, -1.827e-07, -1.251e-08, -1.0, -1.827e-07, -1.251e-08, -1.0, -1.827e-07, -1.251e-08, -1.0, -1.827e-07, -1.251e-08, -1.0, -1.827e-07, -1.251e-08, -1.0, -1.827e-07, -1.251e-08, -1.0, -1.827e-07, -1.251e-08, -1.0, -1.827e-07, -1.251e-08, -1.0, -1.827e-07, -1.251e-08, -1.0, -1.827e-07, -1.251e-08, -1.0, -1.827e-07, 0.1955, 0.9806, 0.01588, 0.1955, 0.9806, 0.01588, 0.1955, 0.9806, 0.01588, 0.1955, 0.9806, 0.01588, 0.1955, 0.9806, 0.01588, 0.1955, 0.9806, 0.01588, 0.1955, 0.9806, 0.01588, 0.1955, 0.9806, 0.01588, 0.1955, 0.9806, 0.01588, 0.0, 1.624e-07, -1.0, 0.0, 1.624e-07, -1.0, 0.0, 1.624e-07, -1.0, 0.0, 1.624e-07, -1.0, 0.0, 1.624e-07, -1.0, 0.0, 1.624e-07, -1.0, -0.8708, 0.02087, 0.4911, -0.9531, 0.0, 0.3028, -0.9531, 0.0, 0.3028, -0.3622, 0.3344, 0.87, -0.1224, 0.9877, 0.09729, -0.1224, 0.9877, 0.09729, -0.1224, 0.9877, 0.09729, -0.1224, 0.9877, 0.09729, -0.1224, 0.9877, 0.09729, -0.1224, 0.9877, 0.09729, -0.1224, 0.9877, 0.09729, 0.4539, -0.0503, 0.8897, 0.1697, -1.448e-07, 0.9855, 0.1789, 0.0002457, 0.9839, 0.9229, -0.1809, 0.34, 0.0, -1.0, 0.0, 0.0, -1.0, 0.0, 0.0, -1.0, 0.0, 0.0, -1.0, 0.0, -8.128e-08, -3.172e-07, 1.0, -8.128e-08, -3.172e-07, 1.0, -8.128e-08, -3.172e-07, 1.0, -8.128e-08, -3.172e-07, 1.0, -8.128e-08, -3.172e-07, 1.0, -8.128e-08, -3.172e-07, 1.0, -0.787, 0.02294, 0.6165, -0.7712, -0.01397, 0.6365, -0.7094, -1.577e-07, 0.7049, -0.7094, -1.577e-07, 0.7049, 0.04819, -0.004899, 0.9988, 0.004137, -1.466e-07, 1.0, -0.1043, -0.001172, 0.9945, -0.07915, 0.008793, 0.9968, 0.06011, 0.001893, 0.9982, -0.1522, 0.9882, 0.01742, -0.1522, 0.9882, 0.01742, -0.1522, 0.9882, 0.01742, -0.1522, 0.9882, 0.01742, -0.1522, 0.9882, 0.01742, -0.1522, 0.9882, 0.01742, -0.1043, -0.001172, 0.9945, -0.2036, -1.55e-07, 0.979, -0.2036, -1.55e-07, 0.979, -0.07915, 0.008793, 0.9968, -0.7094, -9.135e-08, 0.7048, -0.7094, -9.135e-08, 0.7048, -0.7781, -0.04229, 0.6268, -0.7505, 0.05945, 0.6582])] * 3)])
me_book_cell_005 = bpy.data.meshes.new('book_cell.005')
me_book_cell_005.from_pydata([(0.4227, -3.318, -0.005648), (0.4416, -3.318, -0.02467), (0.6518, -3.45, -0.02467), (0.6518, -3.45, -0.2742), (0.4227, 4.562, -0.005647), (-0.06675, 4.408, 0.6281), (-1.209, 4.297, -0.2742), (-0.06656, -3.318, 0.6279), (-0.8927, -3.318, -0.02467), (0.6518, 4.631, -0.2742), (0.6518, 4.605, -0.02467), (0.4416, 4.568, -0.02467), (-1.209, -3.45, -0.2742), (-0.8927, -3.45, -0.02467), (0.4227, -3.318, -0.005648), (0.4416, -3.318, -0.02467), (0.4416, -3.318, -0.02467), (0.6518, -3.45, -0.02467), (0.6518, -3.45, -0.02467), (0.6518, -3.45, -0.2742), (0.6518, -3.45, -0.2742), (0.4416, 4.568, -0.02467), (0.4416, 4.568, -0.02467), (0.6518, 4.605, -0.02467), (0.6518, 4.605, -0.02467), (0.6518, 4.631, -0.2742), (0.6518, 4.631, -0.2742), (-1.209, -3.45, -0.2742), (-1.209, -3.45, -0.2742), (-0.8927, -3.45, -0.02467), (-0.8927, -3.45, -0.02467), (-0.8927, -3.318, -0.02467), (-0.8927, -3.318, -0.02467), (0.4227, 4.562, -0.005647), (-0.06675, 4.408, 0.6281), (-0.06656, -3.318, 0.6279), (-0.06656, -3.318, 0.6279), (-1.209, 4.297, -0.2742)], [], [(15, 21, 33, 14), (23, 22, 16, 31, 29, 18), (27, 37, 25, 20), (14, 33, 34, 35), (26, 24, 17, 19), (36, 32, 1, 0), (2, 30, 28, 3), (5, 4, 11, 10, 9, 6), (6, 12, 13, 8, 7, 5)])
me_book_cell_005.polygons.foreach_set('use_smooth', [1, 1, 1, 1, 1, 1, 1, 0, 0])
_k = set([(0, 1), (0, 36), (1, 32), (2, 3), (2, 30), (3, 28), (4, 5), (4, 11), (5, 7), (6, 9), (6, 12), (7, 8), (8, 13), (9, 10), (10, 11), (12, 13), (14, 15), (14, 35), (15, 21), (16, 22), (16, 31), (17, 19), (17, 24), (18, 23), (18, 29), (19, 26), (20, 25), (20, 27), (21, 33), (22, 23), (24, 26), (25, 37), (27, 37), (28, 30), (29, 31), (32, 36), (33, 34), (34, 35)])
me_book_cell_005.attributes.new('sharp_edge', 'BOOLEAN', 'EDGE').data.foreach_set('value', [ (min(e.vertices), max(e.vertices)) in _k for e in me_book_cell_005.edges])
_uv = me_book_cell_005.uv_layers.new(name='UVMap')
_uv.uv.foreach_set('vector', [0.6545, 0.07314, 0.4803, 0.07586, 0.4804, 0.07525, 0.6545, 0.07252, 0.4736, 0.7984, 0.4803, 0.07586, 0.6545, 0.07314, 0.6814, 0.0736, 0.4346, 0.9788, 0.4736, 0.9734, 0.4278, 0.9734, 0.4277, 0.8051, 0.4682, 0.7978, 0.4682, 0.9734, 0.6545, 0.07252, 0.4804, 0.07525, 0.4845, 0.05811, 0.654, 0.0566, 0.4682, 0.7978, 0.4736, 0.7984, 0.4736, 0.9734, 0.4682, 0.9734, 0.654, 0.0566, 0.6814, 0.0736, 0.6545, 0.07314, 0.6545, 0.07252, 0.4682, 0.9788, 0.4346, 0.9788, 0.4278, 0.9734, 0.4682, 0.9734, 0.3895, 0.3895, 0.7959, 0.1416, 0.8081, 0.132, 0.8081, 0.02554, 0.9681, 0.02555, 0.9679, 0.9679, 1.0, 0.9679, 0.9742, 0.9679, 0.8141, 0.8079, 0.8307, 0.8079, 0.4121, 0.3893, 1.0, 0.3895])
me_book_cell_005.materials.append(mat_mia_material_x2sg)
me_book_cell_005.use_remesh_preserve_volume = False
me_book_cell_005.use_remesh_preserve_attributes = False
me_book_cell_005.use_mirror_vertex_groups = False
me_book_cell_005.update()
me_book_cell_005.normals_split_custom_set([tuple(v) for v in zip(*[iter([0.7094, -1.609e-07, 0.7049, 0.7094, -1.609e-07, 0.7049, 0.7269, -0.005659, 0.6867, 0.7784, 0.04238, 0.6263, -1.91e-08, -1.581e-07, 1.0, -1.91e-08, -1.581e-07, 1.0, -1.91e-08, -1.581e-07, 1.0, -1.91e-08, -1.581e-07, 1.0, -1.91e-08, -1.581e-07, 1.0, -1.91e-08, -1.581e-07, 1.0, -1.619e-08, 1.676e-07, -1.0, -1.619e-08, 1.676e-07, -1.0, -1.619e-08, 1.676e-07, -1.0, -1.619e-08, 1.676e-07, -1.0, 0.7784, 0.04238, 0.6263, 0.7269, -0.005659, 0.6867, 0.7914, -1.97e-07, 0.6113, 0.8254, -1.966e-07, 0.5645, 1.0, 0.0, 0.0, 1.0, 0.0, 0.0, 1.0, 0.0, 0.0, 1.0, 0.0, 0.0, 0.0, -1.0, -2.575e-07, 0.0, -1.0, -2.575e-07, 0.0, -1.0, -2.575e-07, 0.0, -1.0, -2.575e-07, 0.0, -1.0, 0.0, 0.0, -1.0, 0.0, 0.0, -1.0, 0.0, 0.0, -1.0, 0.0, -0.1758, 0.9791, 0.1022, -0.1758, 0.9791, 0.1022, -0.1758, 0.9791, 0.1022, -0.1758, 0.9791, 0.1022, -0.1758, 0.9791, 0.1022, -0.1758, 0.9791, 0.1022, -0.6199, -2.779e-05, 0.7847, -0.6199, -2.779e-05, 0.7847, -0.6199, -2.779e-05, 0.7847, -0.6199, -2.779e-05, 0.7847, -0.6199, -2.779e-05, 0.7847, -0.6199, -2.779e-05, 0.7847])] * 3)])

# ---- objects
ob_book_cell = bpy.data.objects.new('book_cell', me_book_cell_007)
ob_book_cell_001 = bpy.data.objects.new('book_cell.001', me_book_cell_000)
ob_book_cell_002 = bpy.data.objects.new('book_cell.002', me_book_cell_001)
ob_book_cell_003 = bpy.data.objects.new('book_cell.003', me_book_cell_002)
ob_book_cell_004 = bpy.data.objects.new('book_cell.004', me_book_cell_003)
ob_book_cell_005 = bpy.data.objects.new('book_cell.005', me_book_cell_004)
ob_book_cell_006 = bpy.data.objects.new('book_cell.006', me_book_cell_005)

# ---- transforms, parenting, visibility, modifiers, constraints
ob_book_cell.location = (-11.63, 4.231, 0.2287)
ob_book_cell.lineart.crease_threshold = 0.0
ob_book_cell_001.location = (-9.977, 4.135, 0.9451)
ob_book_cell_001.lineart.crease_threshold = 0.0
ob_book_cell_002.location = (-2.484, 3.663, 0.7327)
ob_book_cell_002.lineart.crease_threshold = 0.0
ob_book_cell_003.location = (8.14, 3.747, 0.7968)
ob_book_cell_003.lineart.crease_threshold = 0.0
ob_book_cell_004.location = (6.868, -4.028, 0.8598)
ob_book_cell_004.lineart.crease_threshold = 0.0
ob_book_cell_005.location = (-6.212, -3.897, 0.7634)
ob_book_cell_005.lineart.crease_threshold = 0.0
ob_book_cell_006.location = (11.61, -4.237, 0.2377)
ob_book_cell_006.lineart.crease_threshold = 0.0

# ---- collection membership
scene.collection.objects.link(ob_book_cell)
scene.collection.objects.link(ob_book_cell_001)
scene.collection.objects.link(ob_book_cell_002)
scene.collection.objects.link(ob_book_cell_003)
scene.collection.objects.link(ob_book_cell_004)
scene.collection.objects.link(ob_book_cell_005)
scene.collection.objects.link(ob_book_cell_006)

# ---- scene / render settings (as saved in the file)
scene.frame_start = 1; scene.frame_end = 250; scene.frame_set(1)
scene.render.engine = 'BLENDER_EEVEE_NEXT'
scene.cycles.use_denoising = False
scene.cycles.samples = 128
scene.cycles.sampling_pattern = 'TABULATED_SOBOL'
scene.cycles.use_adaptive_sampling = False
scene.cycles.use_light_tree = False
scene.view_settings.view_transform = 'Filmic'
bpy.context.view_layer.update()

# ---- added for rendering (the .blend has no active camera and no usable light): camera, sun
cam_auto = bpy.data.cameras.new('AutoCamera')
cam_auto.lens = 50.0
cam_auto.sensor_width = 36.0
cam_auto.clip_end = 1000.0
ob_auto_camera = bpy.data.objects.new('AutoCamera', cam_auto)
scene.collection.objects.link(ob_auto_camera)
ob_auto_camera.location = (26.8337, -32.2005, 22.3724)
ob_auto_camera.rotation_euler = (1.09748, -7.21219e-08, 0.694738)
scene.camera = ob_auto_camera
light_auto_sun = bpy.data.lights.new('AutoSun', 'SUN')
light_auto_sun.energy = 3.0
light_auto_sun.angle = 0.0523599
ob_auto_sun = bpy.data.objects.new('AutoSun', light_auto_sun)
scene.collection.objects.link(ob_auto_sun)
ob_auto_sun.rotation_euler = (0.872665, 0.174533, 0.523599)
bpy.context.view_layer.update()
